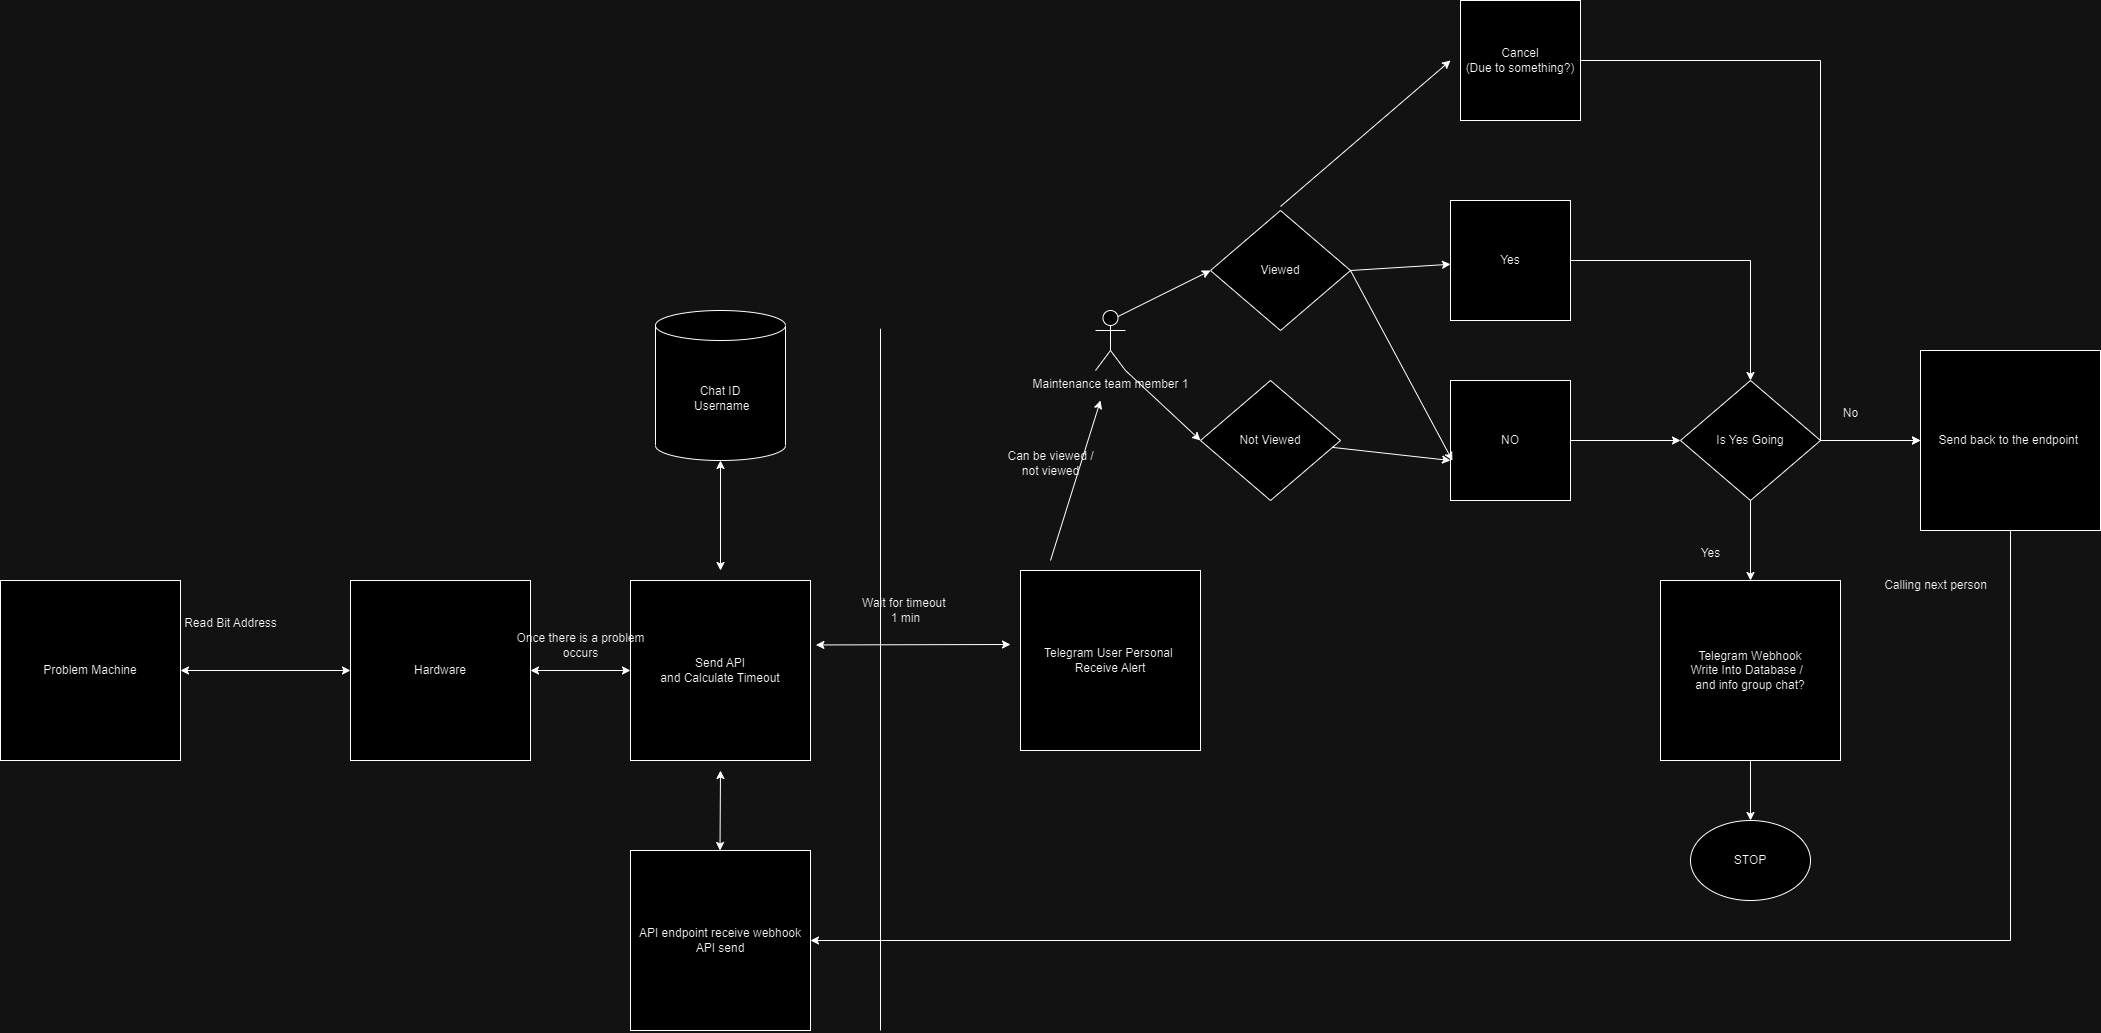

The diagram above was exported from draw.io. Its source (the exported page's mxGraphModel, read from the mxfile embedded in the PNG):
<mxGraphModel dx="2376" dy="1866" grid="1" gridSize="10" guides="1" tooltips="1" connect="1" arrows="1" fold="1" page="1" pageScale="1" pageWidth="850" pageHeight="1100" math="0" shadow="0">
  <root>
    <mxCell id="0" />
    <mxCell id="1" parent="0" />
    <mxCell id="BE12Ko2NWtsVlCAKkrIJ-1" value="Hardware" style="whiteSpace=wrap;html=1;aspect=fixed;" vertex="1" parent="1">
      <mxGeometry x="200" y="270" width="180" height="180" as="geometry" />
    </mxCell>
    <mxCell id="BE12Ko2NWtsVlCAKkrIJ-2" value="Problem Machine" style="whiteSpace=wrap;html=1;aspect=fixed;" vertex="1" parent="1">
      <mxGeometry x="-150" y="270" width="180" height="180" as="geometry" />
    </mxCell>
    <mxCell id="BE12Ko2NWtsVlCAKkrIJ-3" value="" style="endArrow=classic;startArrow=classic;html=1;rounded=0;entryX=0;entryY=0.5;entryDx=0;entryDy=0;" edge="1" parent="1" source="BE12Ko2NWtsVlCAKkrIJ-2" target="BE12Ko2NWtsVlCAKkrIJ-1">
      <mxGeometry width="50" height="50" relative="1" as="geometry">
        <mxPoint x="400" y="340" as="sourcePoint" />
        <mxPoint x="450" y="290" as="targetPoint" />
      </mxGeometry>
    </mxCell>
    <mxCell id="BE12Ko2NWtsVlCAKkrIJ-4" value="Chat ID&lt;br&gt;&amp;nbsp;Username" style="shape=cylinder3;whiteSpace=wrap;html=1;boundedLbl=1;backgroundOutline=1;size=15;" vertex="1" parent="1">
      <mxGeometry x="505" width="130" height="150" as="geometry" />
    </mxCell>
    <mxCell id="BE12Ko2NWtsVlCAKkrIJ-5" value="Send API&lt;br&gt;and Calculate Timeout" style="whiteSpace=wrap;html=1;aspect=fixed;" vertex="1" parent="1">
      <mxGeometry x="480" y="270" width="180" height="180" as="geometry" />
    </mxCell>
    <mxCell id="BE12Ko2NWtsVlCAKkrIJ-6" value="" style="endArrow=classic;startArrow=classic;html=1;rounded=0;entryX=0.5;entryY=1;entryDx=0;entryDy=0;entryPerimeter=0;" edge="1" parent="1" target="BE12Ko2NWtsVlCAKkrIJ-4">
      <mxGeometry width="50" height="50" relative="1" as="geometry">
        <mxPoint x="570" y="260" as="sourcePoint" />
        <mxPoint x="460" y="290" as="targetPoint" />
      </mxGeometry>
    </mxCell>
    <mxCell id="BE12Ko2NWtsVlCAKkrIJ-7" value="" style="endArrow=classic;startArrow=classic;html=1;rounded=0;entryX=1;entryY=0.5;entryDx=0;entryDy=0;exitX=0;exitY=0.5;exitDx=0;exitDy=0;" edge="1" parent="1" source="BE12Ko2NWtsVlCAKkrIJ-5" target="BE12Ko2NWtsVlCAKkrIJ-1">
      <mxGeometry width="50" height="50" relative="1" as="geometry">
        <mxPoint x="580" y="270" as="sourcePoint" />
        <mxPoint x="580" y="170" as="targetPoint" />
      </mxGeometry>
    </mxCell>
    <mxCell id="BE12Ko2NWtsVlCAKkrIJ-8" value="Read Bit Address" style="text;html=1;align=center;verticalAlign=middle;resizable=0;points=[];autosize=1;strokeColor=none;fillColor=none;" vertex="1" parent="1">
      <mxGeometry x="20" y="298" width="120" height="30" as="geometry" />
    </mxCell>
    <mxCell id="BE12Ko2NWtsVlCAKkrIJ-9" value="Once there is a problem&lt;br&gt;occurs" style="text;html=1;align=center;verticalAlign=middle;resizable=0;points=[];autosize=1;strokeColor=none;fillColor=none;" vertex="1" parent="1">
      <mxGeometry x="355" y="315" width="150" height="40" as="geometry" />
    </mxCell>
    <mxCell id="BE12Ko2NWtsVlCAKkrIJ-10" value="API endpoint receive webhook&lt;br&gt;API send" style="whiteSpace=wrap;html=1;aspect=fixed;" vertex="1" parent="1">
      <mxGeometry x="480" y="540" width="180" height="180" as="geometry" />
    </mxCell>
    <mxCell id="BE12Ko2NWtsVlCAKkrIJ-11" value="" style="endArrow=classic;startArrow=classic;html=1;rounded=0;" edge="1" parent="1">
      <mxGeometry width="50" height="50" relative="1" as="geometry">
        <mxPoint x="569.5" y="540" as="sourcePoint" />
        <mxPoint x="570" y="460" as="targetPoint" />
      </mxGeometry>
    </mxCell>
    <mxCell id="BE12Ko2NWtsVlCAKkrIJ-12" value="" style="endArrow=none;html=1;rounded=0;" edge="1" parent="1">
      <mxGeometry width="50" height="50" relative="1" as="geometry">
        <mxPoint x="730" y="720" as="sourcePoint" />
        <mxPoint x="730" y="18.22222900390625" as="targetPoint" />
      </mxGeometry>
    </mxCell>
    <mxCell id="BE12Ko2NWtsVlCAKkrIJ-13" value="" style="endArrow=classic;startArrow=classic;html=1;rounded=0;exitX=1.03;exitY=0.358;exitDx=0;exitDy=0;exitPerimeter=0;" edge="1" parent="1" source="BE12Ko2NWtsVlCAKkrIJ-5">
      <mxGeometry width="50" height="50" relative="1" as="geometry">
        <mxPoint x="580" y="270" as="sourcePoint" />
        <mxPoint x="860" y="334" as="targetPoint" />
      </mxGeometry>
    </mxCell>
    <mxCell id="BE12Ko2NWtsVlCAKkrIJ-14" value="Telegram User Personal&amp;nbsp;&lt;br&gt;Receive Alert" style="whiteSpace=wrap;html=1;aspect=fixed;" vertex="1" parent="1">
      <mxGeometry x="870" y="260" width="180" height="180" as="geometry" />
    </mxCell>
    <mxCell id="BE12Ko2NWtsVlCAKkrIJ-15" value="Wait for timeout&amp;nbsp;&lt;br&gt;1 min" style="text;html=1;align=center;verticalAlign=middle;resizable=0;points=[];autosize=1;strokeColor=none;fillColor=none;" vertex="1" parent="1">
      <mxGeometry x="700" y="280" width="110" height="40" as="geometry" />
    </mxCell>
    <mxCell id="BE12Ko2NWtsVlCAKkrIJ-16" value="Maintenance team member 1" style="shape=umlActor;verticalLabelPosition=bottom;verticalAlign=top;html=1;outlineConnect=0;" vertex="1" parent="1">
      <mxGeometry x="945" width="30" height="60" as="geometry" />
    </mxCell>
    <mxCell id="BE12Ko2NWtsVlCAKkrIJ-17" value="" style="endArrow=classic;html=1;rounded=0;" edge="1" parent="1">
      <mxGeometry width="50" height="50" relative="1" as="geometry">
        <mxPoint x="900" y="250" as="sourcePoint" />
        <mxPoint x="950" y="90" as="targetPoint" />
      </mxGeometry>
    </mxCell>
    <mxCell id="BE12Ko2NWtsVlCAKkrIJ-18" value="Can be viewed /&lt;br&gt;not viewed" style="text;html=1;align=center;verticalAlign=middle;resizable=0;points=[];autosize=1;strokeColor=none;fillColor=none;" vertex="1" parent="1">
      <mxGeometry x="845" y="133" width="110" height="40" as="geometry" />
    </mxCell>
    <mxCell id="BE12Ko2NWtsVlCAKkrIJ-19" value="Viewed" style="rhombus;whiteSpace=wrap;html=1;" vertex="1" parent="1">
      <mxGeometry x="1060" y="-100" width="140" height="120" as="geometry" />
    </mxCell>
    <mxCell id="BE12Ko2NWtsVlCAKkrIJ-20" value="Not Viewed" style="rhombus;whiteSpace=wrap;html=1;" vertex="1" parent="1">
      <mxGeometry x="1050" y="70" width="140" height="120" as="geometry" />
    </mxCell>
    <mxCell id="BE12Ko2NWtsVlCAKkrIJ-21" value="" style="endArrow=classic;html=1;rounded=0;entryX=0;entryY=0.5;entryDx=0;entryDy=0;exitX=0.75;exitY=0.1;exitDx=0;exitDy=0;exitPerimeter=0;" edge="1" parent="1" source="BE12Ko2NWtsVlCAKkrIJ-16" target="BE12Ko2NWtsVlCAKkrIJ-19">
      <mxGeometry width="50" height="50" relative="1" as="geometry">
        <mxPoint x="910" y="260" as="sourcePoint" />
        <mxPoint x="960" y="100" as="targetPoint" />
      </mxGeometry>
    </mxCell>
    <mxCell id="BE12Ko2NWtsVlCAKkrIJ-22" value="" style="endArrow=classic;html=1;rounded=0;entryX=0;entryY=0.5;entryDx=0;entryDy=0;exitX=1;exitY=1;exitDx=0;exitDy=0;exitPerimeter=0;" edge="1" parent="1" source="BE12Ko2NWtsVlCAKkrIJ-16" target="BE12Ko2NWtsVlCAKkrIJ-20">
      <mxGeometry width="50" height="50" relative="1" as="geometry">
        <mxPoint x="978" y="16" as="sourcePoint" />
        <mxPoint x="1120" y="-30" as="targetPoint" />
      </mxGeometry>
    </mxCell>
    <mxCell id="BE12Ko2NWtsVlCAKkrIJ-37" style="edgeStyle=orthogonalEdgeStyle;rounded=0;orthogonalLoop=1;jettySize=auto;html=1;" edge="1" parent="1" source="BE12Ko2NWtsVlCAKkrIJ-26" target="BE12Ko2NWtsVlCAKkrIJ-36">
      <mxGeometry relative="1" as="geometry" />
    </mxCell>
    <mxCell id="BE12Ko2NWtsVlCAKkrIJ-26" value="Yes" style="whiteSpace=wrap;html=1;aspect=fixed;" vertex="1" parent="1">
      <mxGeometry x="1300" y="-110" width="120" height="120" as="geometry" />
    </mxCell>
    <mxCell id="BE12Ko2NWtsVlCAKkrIJ-38" style="edgeStyle=orthogonalEdgeStyle;rounded=0;orthogonalLoop=1;jettySize=auto;html=1;entryX=0;entryY=0.5;entryDx=0;entryDy=0;" edge="1" parent="1" source="BE12Ko2NWtsVlCAKkrIJ-27" target="BE12Ko2NWtsVlCAKkrIJ-36">
      <mxGeometry relative="1" as="geometry" />
    </mxCell>
    <mxCell id="BE12Ko2NWtsVlCAKkrIJ-27" value="NO" style="whiteSpace=wrap;html=1;aspect=fixed;" vertex="1" parent="1">
      <mxGeometry x="1300" y="70" width="120" height="120" as="geometry" />
    </mxCell>
    <mxCell id="BE12Ko2NWtsVlCAKkrIJ-30" value="" style="endArrow=classic;html=1;rounded=0;exitX=1;exitY=0.5;exitDx=0;exitDy=0;" edge="1" parent="1" source="BE12Ko2NWtsVlCAKkrIJ-19" target="BE12Ko2NWtsVlCAKkrIJ-26">
      <mxGeometry width="50" height="50" relative="1" as="geometry">
        <mxPoint x="978" y="16" as="sourcePoint" />
        <mxPoint x="1070" y="-30" as="targetPoint" />
      </mxGeometry>
    </mxCell>
    <mxCell id="BE12Ko2NWtsVlCAKkrIJ-32" value="" style="endArrow=classic;html=1;rounded=0;exitX=1;exitY=0.5;exitDx=0;exitDy=0;entryX=0.016;entryY=0.667;entryDx=0;entryDy=0;entryPerimeter=0;" edge="1" parent="1" source="BE12Ko2NWtsVlCAKkrIJ-19" target="BE12Ko2NWtsVlCAKkrIJ-27">
      <mxGeometry width="50" height="50" relative="1" as="geometry">
        <mxPoint x="1210" y="-30" as="sourcePoint" />
        <mxPoint x="1310" y="-36" as="targetPoint" />
      </mxGeometry>
    </mxCell>
    <mxCell id="BE12Ko2NWtsVlCAKkrIJ-33" value="" style="endArrow=classic;html=1;rounded=0;" edge="1" parent="1" source="BE12Ko2NWtsVlCAKkrIJ-20">
      <mxGeometry width="50" height="50" relative="1" as="geometry">
        <mxPoint x="1210" y="-30" as="sourcePoint" />
        <mxPoint x="1300" y="150" as="targetPoint" />
      </mxGeometry>
    </mxCell>
    <mxCell id="BE12Ko2NWtsVlCAKkrIJ-40" style="edgeStyle=orthogonalEdgeStyle;rounded=0;orthogonalLoop=1;jettySize=auto;html=1;exitX=0.5;exitY=1;exitDx=0;exitDy=0;" edge="1" parent="1" source="BE12Ko2NWtsVlCAKkrIJ-36" target="BE12Ko2NWtsVlCAKkrIJ-39">
      <mxGeometry relative="1" as="geometry" />
    </mxCell>
    <mxCell id="BE12Ko2NWtsVlCAKkrIJ-43" style="edgeStyle=orthogonalEdgeStyle;rounded=0;orthogonalLoop=1;jettySize=auto;html=1;entryX=0;entryY=0.5;entryDx=0;entryDy=0;" edge="1" parent="1" source="BE12Ko2NWtsVlCAKkrIJ-36" target="BE12Ko2NWtsVlCAKkrIJ-42">
      <mxGeometry relative="1" as="geometry" />
    </mxCell>
    <mxCell id="BE12Ko2NWtsVlCAKkrIJ-36" value="Is Yes Going" style="rhombus;whiteSpace=wrap;html=1;" vertex="1" parent="1">
      <mxGeometry x="1530" y="70" width="140" height="120" as="geometry" />
    </mxCell>
    <mxCell id="BE12Ko2NWtsVlCAKkrIJ-47" style="edgeStyle=orthogonalEdgeStyle;rounded=0;orthogonalLoop=1;jettySize=auto;html=1;exitX=0.5;exitY=1;exitDx=0;exitDy=0;entryX=0.5;entryY=0;entryDx=0;entryDy=0;" edge="1" parent="1" source="BE12Ko2NWtsVlCAKkrIJ-39" target="BE12Ko2NWtsVlCAKkrIJ-46">
      <mxGeometry relative="1" as="geometry" />
    </mxCell>
    <mxCell id="BE12Ko2NWtsVlCAKkrIJ-39" value="Telegram Webhook&lt;br&gt;Write Into Database /&amp;nbsp;&amp;nbsp;&lt;br&gt;and info group chat?" style="whiteSpace=wrap;html=1;aspect=fixed;" vertex="1" parent="1">
      <mxGeometry x="1510" y="270" width="180" height="180" as="geometry" />
    </mxCell>
    <mxCell id="BE12Ko2NWtsVlCAKkrIJ-41" value="Yes" style="text;html=1;align=center;verticalAlign=middle;resizable=0;points=[];autosize=1;strokeColor=none;fillColor=none;" vertex="1" parent="1">
      <mxGeometry x="1540" y="228" width="40" height="30" as="geometry" />
    </mxCell>
    <mxCell id="BE12Ko2NWtsVlCAKkrIJ-45" style="edgeStyle=orthogonalEdgeStyle;rounded=0;orthogonalLoop=1;jettySize=auto;html=1;entryX=1;entryY=0.5;entryDx=0;entryDy=0;" edge="1" parent="1" source="BE12Ko2NWtsVlCAKkrIJ-42" target="BE12Ko2NWtsVlCAKkrIJ-10">
      <mxGeometry relative="1" as="geometry">
        <Array as="points">
          <mxPoint x="1860" y="630" />
        </Array>
      </mxGeometry>
    </mxCell>
    <mxCell id="BE12Ko2NWtsVlCAKkrIJ-42" value="Send back to the endpoint&amp;nbsp;" style="whiteSpace=wrap;html=1;aspect=fixed;" vertex="1" parent="1">
      <mxGeometry x="1770" y="40" width="180" height="180" as="geometry" />
    </mxCell>
    <mxCell id="BE12Ko2NWtsVlCAKkrIJ-44" value="No" style="text;html=1;align=center;verticalAlign=middle;resizable=0;points=[];autosize=1;strokeColor=none;fillColor=none;" vertex="1" parent="1">
      <mxGeometry x="1680" y="88" width="40" height="30" as="geometry" />
    </mxCell>
    <mxCell id="BE12Ko2NWtsVlCAKkrIJ-46" value="STOP" style="ellipse;whiteSpace=wrap;html=1;" vertex="1" parent="1">
      <mxGeometry x="1540" y="510" width="120" height="80" as="geometry" />
    </mxCell>
    <mxCell id="BE12Ko2NWtsVlCAKkrIJ-48" value="Calling next person" style="text;html=1;align=center;verticalAlign=middle;resizable=0;points=[];autosize=1;strokeColor=none;fillColor=none;" vertex="1" parent="1">
      <mxGeometry x="1720" y="260" width="130" height="30" as="geometry" />
    </mxCell>
    <mxCell id="BE12Ko2NWtsVlCAKkrIJ-51" style="edgeStyle=orthogonalEdgeStyle;rounded=0;orthogonalLoop=1;jettySize=auto;html=1;exitX=1;exitY=0.5;exitDx=0;exitDy=0;entryX=0;entryY=0.5;entryDx=0;entryDy=0;" edge="1" parent="1" source="BE12Ko2NWtsVlCAKkrIJ-49" target="BE12Ko2NWtsVlCAKkrIJ-42">
      <mxGeometry relative="1" as="geometry">
        <Array as="points">
          <mxPoint x="1670" y="-250" />
          <mxPoint x="1670" y="130" />
        </Array>
      </mxGeometry>
    </mxCell>
    <mxCell id="BE12Ko2NWtsVlCAKkrIJ-49" value="Cancel&lt;br&gt;(Due to something?)" style="whiteSpace=wrap;html=1;aspect=fixed;" vertex="1" parent="1">
      <mxGeometry x="1310" y="-310" width="120" height="120" as="geometry" />
    </mxCell>
    <mxCell id="BE12Ko2NWtsVlCAKkrIJ-50" value="" style="endArrow=classic;html=1;rounded=0;exitX=1;exitY=0.5;exitDx=0;exitDy=0;" edge="1" parent="1">
      <mxGeometry width="50" height="50" relative="1" as="geometry">
        <mxPoint x="1130" y="-104" as="sourcePoint" />
        <mxPoint x="1300" y="-250" as="targetPoint" />
      </mxGeometry>
    </mxCell>
  </root>
</mxGraphModel>